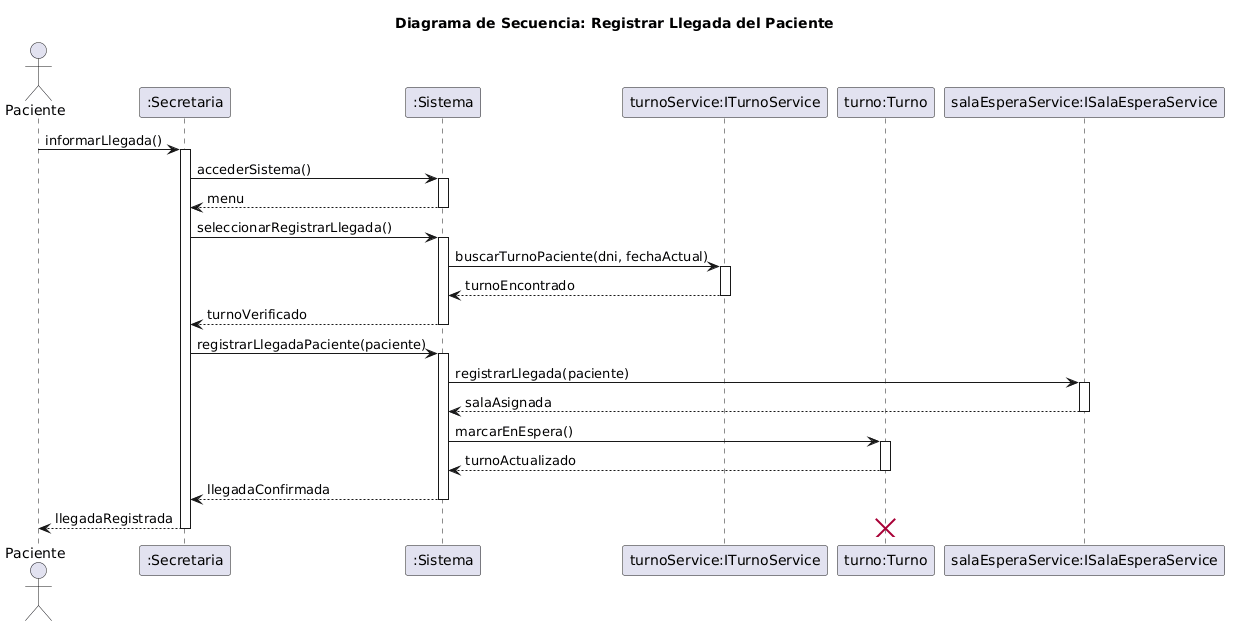

The diagram above was rendered by PlantUML. Its source (embedded in the PNG):
@startuml
title Diagrama de Secuencia: Registrar Llegada del Paciente

actor Paciente
participant ":Secretaria" as secretaria
participant ":Sistema" as sistema
participant "turnoService:ITurnoService" as turnoService
participant "turno:Turno" as turno
participant "salaEsperaService:ISalaEsperaService" as salaEsperaService

Paciente -> secretaria: informarLlegada()
activate secretaria
secretaria -> sistema: accederSistema()
activate sistema
sistema --> secretaria: menu
deactivate sistema
secretaria -> sistema: seleccionarRegistrarLlegada()
activate sistema
sistema -> turnoService: buscarTurnoPaciente(dni, fechaActual)
activate turnoService
turnoService --> sistema: turnoEncontrado
deactivate turnoService
sistema --> secretaria: turnoVerificado
deactivate sistema
secretaria -> sistema: registrarLlegadaPaciente(paciente)
activate sistema
sistema -> salaEsperaService: registrarLlegada(paciente)
activate salaEsperaService
salaEsperaService --> sistema: salaAsignada
deactivate salaEsperaService
sistema -> turno: marcarEnEspera()
activate turno
turno --> sistema: turnoActualizado
deactivate turno
sistema --> secretaria: llegadaConfirmada
deactivate sistema
secretaria --> Paciente: llegadaRegistrada
deactivate secretaria

destroy turno
@enduml